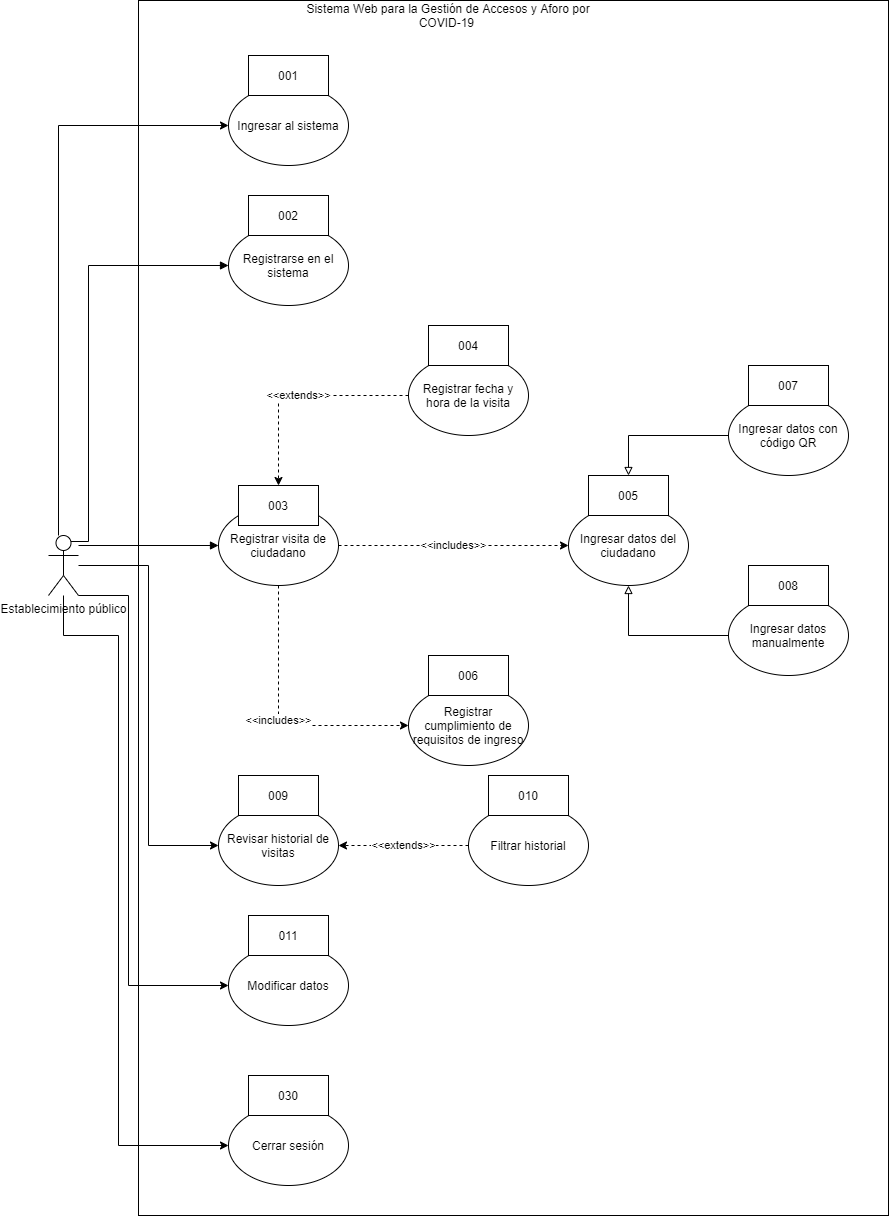

The diagram above was exported from draw.io. Its source (the exported page's mxGraphModel, read from the mxfile embedded in the PNG):
<mxGraphModel dx="1422" dy="1894" grid="1" gridSize="10" guides="1" tooltips="1" connect="1" arrows="1" fold="1" page="1" pageScale="1" pageWidth="850" pageHeight="1100" math="0" shadow="0">
  <root>
    <mxCell id="0" />
    <mxCell id="1" parent="0" />
    <mxCell id="27nCIXCfNQLpaz1BZhKP-4" value="" style="rounded=0;whiteSpace=wrap;html=1;" vertex="1" parent="1">
      <mxGeometry x="160" y="-235" width="750" height="1215" as="geometry" />
    </mxCell>
    <mxCell id="9IVwL3NhXk0iQsvgsTo--26" style="edgeStyle=orthogonalEdgeStyle;rounded=0;orthogonalLoop=1;jettySize=auto;html=1;entryX=0;entryY=0.5;entryDx=0;entryDy=0;endArrow=block;endFill=1;jumpStyle=none;exitX=0.75;exitY=0.1;exitDx=0;exitDy=0;exitPerimeter=0;" parent="1" source="9IVwL3NhXk0iQsvgsTo--1" target="9IVwL3NhXk0iQsvgsTo--2" edge="1">
      <mxGeometry relative="1" as="geometry">
        <Array as="points">
          <mxPoint x="110" y="306" />
          <mxPoint x="110" y="30" />
        </Array>
      </mxGeometry>
    </mxCell>
    <mxCell id="9IVwL3NhXk0iQsvgsTo--29" style="edgeStyle=orthogonalEdgeStyle;rounded=0;orthogonalLoop=1;jettySize=auto;html=1;entryX=0;entryY=0.5;entryDx=0;entryDy=0;endArrow=block;endFill=1;jumpStyle=none;" parent="1" source="9IVwL3NhXk0iQsvgsTo--1" target="9IVwL3NhXk0iQsvgsTo--25" edge="1">
      <mxGeometry relative="1" as="geometry">
        <Array as="points">
          <mxPoint x="240" y="310" />
        </Array>
      </mxGeometry>
    </mxCell>
    <mxCell id="9IVwL3NhXk0iQsvgsTo--62" style="edgeStyle=orthogonalEdgeStyle;rounded=0;sketch=0;jumpStyle=none;orthogonalLoop=1;jettySize=auto;html=1;entryX=0;entryY=0.5;entryDx=0;entryDy=0;shadow=0;endArrow=classic;endFill=1;strokeColor=#000000;exitX=1;exitY=1;exitDx=0;exitDy=0;exitPerimeter=0;" parent="1" source="9IVwL3NhXk0iQsvgsTo--1" target="9IVwL3NhXk0iQsvgsTo--61" edge="1">
      <mxGeometry relative="1" as="geometry">
        <mxPoint x="110" y="570" as="sourcePoint" />
        <Array as="points">
          <mxPoint x="150" y="360" />
          <mxPoint x="150" y="750" />
        </Array>
      </mxGeometry>
    </mxCell>
    <mxCell id="9IVwL3NhXk0iQsvgsTo--65" style="edgeStyle=orthogonalEdgeStyle;rounded=0;sketch=0;jumpStyle=none;orthogonalLoop=1;jettySize=auto;html=1;shadow=0;endArrow=classic;endFill=1;strokeColor=#000000;" parent="1" source="9IVwL3NhXk0iQsvgsTo--1" target="9IVwL3NhXk0iQsvgsTo--66" edge="1">
      <mxGeometry relative="1" as="geometry">
        <mxPoint x="230" y="-110" as="targetPoint" />
        <Array as="points">
          <mxPoint x="80" y="-110" />
        </Array>
      </mxGeometry>
    </mxCell>
    <mxCell id="EbihVbudAzavh0xJ1VdH-13" style="edgeStyle=orthogonalEdgeStyle;rounded=0;orthogonalLoop=1;jettySize=auto;html=1;entryX=0;entryY=0.5;entryDx=0;entryDy=0;endArrow=classic;endFill=1;" parent="1" source="9IVwL3NhXk0iQsvgsTo--1" target="9IVwL3NhXk0iQsvgsTo--47" edge="1">
      <mxGeometry relative="1" as="geometry">
        <mxPoint x="240" y="960" as="targetPoint" />
        <Array as="points">
          <mxPoint x="170" y="330" />
          <mxPoint x="170" y="610" />
        </Array>
      </mxGeometry>
    </mxCell>
    <mxCell id="27nCIXCfNQLpaz1BZhKP-3" style="edgeStyle=orthogonalEdgeStyle;rounded=0;orthogonalLoop=1;jettySize=auto;html=1;entryX=0;entryY=0.5;entryDx=0;entryDy=0;" edge="1" parent="1" source="9IVwL3NhXk0iQsvgsTo--1" target="27nCIXCfNQLpaz1BZhKP-1">
      <mxGeometry relative="1" as="geometry">
        <Array as="points">
          <mxPoint x="85" y="400" />
          <mxPoint x="140" y="400" />
          <mxPoint x="140" y="910" />
        </Array>
      </mxGeometry>
    </mxCell>
    <mxCell id="9IVwL3NhXk0iQsvgsTo--1" value="Establecimiento público" style="shape=umlActor;verticalLabelPosition=bottom;verticalAlign=top;html=1;outlineConnect=0;" parent="1" vertex="1">
      <mxGeometry x="70" y="300" width="30" height="60" as="geometry" />
    </mxCell>
    <mxCell id="9IVwL3NhXk0iQsvgsTo--2" value="Registrarse en el sistema" style="ellipse;whiteSpace=wrap;html=1;" parent="1" vertex="1">
      <mxGeometry x="250" y="-10" width="120" height="80" as="geometry" />
    </mxCell>
    <mxCell id="9IVwL3NhXk0iQsvgsTo--19" value="Registrar cumplimiento de requisitos de ingreso" style="ellipse;whiteSpace=wrap;html=1;" parent="1" vertex="1">
      <mxGeometry x="430" y="450" width="120" height="80" as="geometry" />
    </mxCell>
    <mxCell id="9IVwL3NhXk0iQsvgsTo--74" value="&amp;lt;&amp;lt;includes&amp;gt;&amp;gt;" style="edgeStyle=orthogonalEdgeStyle;rounded=0;sketch=0;jumpStyle=none;orthogonalLoop=1;jettySize=auto;html=1;entryX=0;entryY=0.5;entryDx=0;entryDy=0;shadow=0;dashed=1;endArrow=classic;endFill=1;strokeColor=#000000;" parent="1" source="9IVwL3NhXk0iQsvgsTo--25" target="9IVwL3NhXk0iQsvgsTo--19" edge="1">
      <mxGeometry relative="1" as="geometry">
        <Array as="points">
          <mxPoint x="300" y="490" />
        </Array>
      </mxGeometry>
    </mxCell>
    <mxCell id="qjsb8CBDTsiqs6Me6H5E-6" value="&amp;lt;&amp;lt;includes&amp;gt;&amp;gt;" style="edgeStyle=orthogonalEdgeStyle;rounded=0;orthogonalLoop=1;jettySize=auto;html=1;entryX=0;entryY=0.5;entryDx=0;entryDy=0;dashed=1;exitX=1;exitY=0.5;exitDx=0;exitDy=0;" parent="1" source="9IVwL3NhXk0iQsvgsTo--25" target="qjsb8CBDTsiqs6Me6H5E-5" edge="1">
      <mxGeometry relative="1" as="geometry">
        <Array as="points" />
      </mxGeometry>
    </mxCell>
    <mxCell id="9IVwL3NhXk0iQsvgsTo--25" value="Registrar visita de ciudadano" style="ellipse;whiteSpace=wrap;html=1;" parent="1" vertex="1">
      <mxGeometry x="240" y="270" width="120" height="80" as="geometry" />
    </mxCell>
    <mxCell id="9IVwL3NhXk0iQsvgsTo--47" value="Revisar historial de visitas" style="ellipse;whiteSpace=wrap;html=1;" parent="1" vertex="1">
      <mxGeometry x="240" y="570" width="120" height="80" as="geometry" />
    </mxCell>
    <mxCell id="9IVwL3NhXk0iQsvgsTo--61" value="Modificar datos" style="ellipse;whiteSpace=wrap;html=1;" parent="1" vertex="1">
      <mxGeometry x="250" y="710" width="120" height="80" as="geometry" />
    </mxCell>
    <mxCell id="9IVwL3NhXk0iQsvgsTo--66" value="Ingresar al sistema" style="ellipse;whiteSpace=wrap;html=1;" parent="1" vertex="1">
      <mxGeometry x="250" y="-150" width="120" height="80" as="geometry" />
    </mxCell>
    <mxCell id="ei-bCiLYgcjzvNBjJzwS-2" value="&amp;lt;&amp;lt;extends&amp;gt;&amp;gt;" style="edgeStyle=orthogonalEdgeStyle;rounded=0;orthogonalLoop=1;jettySize=auto;html=1;entryX=1;entryY=0.5;entryDx=0;entryDy=0;dashed=1;endArrow=classic;endFill=1;exitX=0;exitY=0.5;exitDx=0;exitDy=0;" parent="1" source="ei-bCiLYgcjzvNBjJzwS-1" target="9IVwL3NhXk0iQsvgsTo--47" edge="1">
      <mxGeometry relative="1" as="geometry">
        <mxPoint x="490" y="610" as="sourcePoint" />
      </mxGeometry>
    </mxCell>
    <mxCell id="ei-bCiLYgcjzvNBjJzwS-1" value="Filtrar historial" style="ellipse;whiteSpace=wrap;html=1;" parent="1" vertex="1">
      <mxGeometry x="490" y="570" width="120" height="80" as="geometry" />
    </mxCell>
    <mxCell id="ZJ0LJg9jbuWQHBrFTiU6-3" value="&amp;lt;&amp;lt;extends&amp;gt;&amp;gt;" style="edgeStyle=orthogonalEdgeStyle;rounded=0;orthogonalLoop=1;jettySize=auto;html=1;entryX=0.5;entryY=0;entryDx=0;entryDy=0;dashed=1;endArrow=classic;endFill=1;" parent="1" source="qjsb8CBDTsiqs6Me6H5E-3" target="VV1fSdie2G-msRxcNyGx-4" edge="1">
      <mxGeometry relative="1" as="geometry" />
    </mxCell>
    <mxCell id="qjsb8CBDTsiqs6Me6H5E-3" value="Registrar fecha y hora de la visita" style="ellipse;whiteSpace=wrap;html=1;" parent="1" vertex="1">
      <mxGeometry x="430" y="120" width="120" height="80" as="geometry" />
    </mxCell>
    <mxCell id="qjsb8CBDTsiqs6Me6H5E-5" value="Ingresar datos del ciudadano" style="ellipse;whiteSpace=wrap;html=1;" parent="1" vertex="1">
      <mxGeometry x="590" y="270" width="120" height="80" as="geometry" />
    </mxCell>
    <mxCell id="qjsb8CBDTsiqs6Me6H5E-11" value="Sistema Web para la Gestión de Accesos y Aforo por&lt;br&gt;COVID-19&amp;nbsp;" style="text;html=1;strokeColor=none;fillColor=none;align=center;verticalAlign=middle;whiteSpace=wrap;rounded=0;" parent="1" vertex="1">
      <mxGeometry x="170" y="-230" width="600" height="20" as="geometry" />
    </mxCell>
    <mxCell id="ZJ0LJg9jbuWQHBrFTiU6-4" style="edgeStyle=orthogonalEdgeStyle;rounded=0;orthogonalLoop=1;jettySize=auto;html=1;entryX=0.5;entryY=0;entryDx=0;entryDy=0;endArrow=block;endFill=0;" parent="1" source="ZJ0LJg9jbuWQHBrFTiU6-1" target="VV1fSdie2G-msRxcNyGx-8" edge="1">
      <mxGeometry relative="1" as="geometry" />
    </mxCell>
    <mxCell id="ZJ0LJg9jbuWQHBrFTiU6-1" value="Ingresar datos con código QR" style="ellipse;whiteSpace=wrap;html=1;" parent="1" vertex="1">
      <mxGeometry x="750" y="160" width="120" height="80" as="geometry" />
    </mxCell>
    <mxCell id="ZJ0LJg9jbuWQHBrFTiU6-5" style="edgeStyle=orthogonalEdgeStyle;rounded=0;orthogonalLoop=1;jettySize=auto;html=1;entryX=0.5;entryY=1;entryDx=0;entryDy=0;endArrow=block;endFill=0;" parent="1" source="ZJ0LJg9jbuWQHBrFTiU6-2" target="qjsb8CBDTsiqs6Me6H5E-5" edge="1">
      <mxGeometry relative="1" as="geometry" />
    </mxCell>
    <mxCell id="ZJ0LJg9jbuWQHBrFTiU6-2" value="Ingresar datos manualmente" style="ellipse;whiteSpace=wrap;html=1;" parent="1" vertex="1">
      <mxGeometry x="750" y="360" width="120" height="80" as="geometry" />
    </mxCell>
    <mxCell id="VV1fSdie2G-msRxcNyGx-1" value="001" style="rounded=0;whiteSpace=wrap;html=1;" parent="1" vertex="1">
      <mxGeometry x="270" y="-180" width="80" height="40" as="geometry" />
    </mxCell>
    <mxCell id="VV1fSdie2G-msRxcNyGx-2" value="002" style="rounded=0;whiteSpace=wrap;html=1;" parent="1" vertex="1">
      <mxGeometry x="270" y="-40" width="80" height="40" as="geometry" />
    </mxCell>
    <mxCell id="VV1fSdie2G-msRxcNyGx-3" value="004" style="rounded=0;whiteSpace=wrap;html=1;" parent="1" vertex="1">
      <mxGeometry x="450" y="90" width="80" height="40" as="geometry" />
    </mxCell>
    <mxCell id="VV1fSdie2G-msRxcNyGx-4" value="003" style="rounded=0;whiteSpace=wrap;html=1;" parent="1" vertex="1">
      <mxGeometry x="260" y="250" width="80" height="40" as="geometry" />
    </mxCell>
    <mxCell id="VV1fSdie2G-msRxcNyGx-5" value="007" style="rounded=0;whiteSpace=wrap;html=1;" parent="1" vertex="1">
      <mxGeometry x="770" y="130" width="80" height="40" as="geometry" />
    </mxCell>
    <mxCell id="VV1fSdie2G-msRxcNyGx-6" value="008" style="rounded=0;whiteSpace=wrap;html=1;" parent="1" vertex="1">
      <mxGeometry x="770" y="330" width="80" height="40" as="geometry" />
    </mxCell>
    <mxCell id="VV1fSdie2G-msRxcNyGx-8" value="005" style="rounded=0;whiteSpace=wrap;html=1;" parent="1" vertex="1">
      <mxGeometry x="610" y="240" width="80" height="40" as="geometry" />
    </mxCell>
    <mxCell id="VV1fSdie2G-msRxcNyGx-9" value="006" style="rounded=0;whiteSpace=wrap;html=1;" parent="1" vertex="1">
      <mxGeometry x="450" y="420" width="80" height="40" as="geometry" />
    </mxCell>
    <mxCell id="VV1fSdie2G-msRxcNyGx-10" value="010" style="rounded=0;whiteSpace=wrap;html=1;" parent="1" vertex="1">
      <mxGeometry x="510" y="540" width="80" height="40" as="geometry" />
    </mxCell>
    <mxCell id="VV1fSdie2G-msRxcNyGx-11" value="009" style="rounded=0;whiteSpace=wrap;html=1;" parent="1" vertex="1">
      <mxGeometry x="260" y="540" width="80" height="40" as="geometry" />
    </mxCell>
    <mxCell id="VV1fSdie2G-msRxcNyGx-12" value="011" style="rounded=0;whiteSpace=wrap;html=1;" parent="1" vertex="1">
      <mxGeometry x="270" y="680" width="80" height="40" as="geometry" />
    </mxCell>
    <mxCell id="27nCIXCfNQLpaz1BZhKP-1" value="Cerrar sesión" style="ellipse;whiteSpace=wrap;html=1;" vertex="1" parent="1">
      <mxGeometry x="250" y="870" width="120" height="80" as="geometry" />
    </mxCell>
    <mxCell id="27nCIXCfNQLpaz1BZhKP-2" value="030" style="rounded=0;whiteSpace=wrap;html=1;" vertex="1" parent="1">
      <mxGeometry x="270" y="840" width="80" height="40" as="geometry" />
    </mxCell>
  </root>
</mxGraphModel>